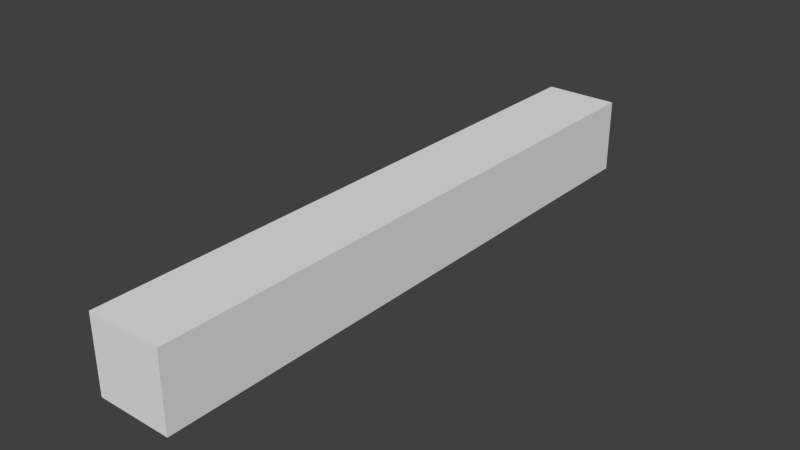 # Source: nullcellbottomwire.blend  (saved by Blender 2.79.0; exported with 4.5.12 LTS)
import bpy
from mathutils import Matrix  # noqa: F401  (used for matrix-valued properties, if any)

bpy.ops.wm.read_factory_settings(use_empty=True)
scene = bpy.context.scene
scene.name = 'Scene'

# ---- collections
col_collection_1 = bpy.data.collections.new('Collection 1'); scene.collection.children.link(col_collection_1)

# ---- materials (node trees are filled in below, after node groups)
mat_material = bpy.data.materials.new('Material')
mat_material.alpha_threshold = 0.0
mat_material.use_transparent_shadow = False
mat_material.roughness = 0.5
mat_material.line_color = (0.0, 0.0, 0.0, 1.0)

# ---- material node trees

# ---- world
world_world = bpy.data.worlds.new('World'); scene.world = world_world
world_world.color = (0.05088, 0.05088, 0.05088)
world_world.use_sun_shadow = False
world_world.sun_shadow_jitter_overblur = 0.0
world_world.cycles.sampling_method = 'NONE'
world_world.cycles.sample_map_resolution = 256

# ---- meshes
me_wire = bpy.data.meshes.new('wire')
me_wire.from_pydata([(-0.125, -1.002, -1.0), (-0.125, 1.002, -1.0), (0.125, 1.002, -1.0), (0.125, -1.002, -1.0), (-0.125, -1.002, -0.75), (-0.125, 1.002, -0.75), (0.125, 1.002, -0.75), (0.125, -1.002, -0.75)], [], [(4, 5, 1, 0), (5, 6, 2, 1), (6, 7, 3, 2), (7, 4, 0, 3), (7, 6, 5, 4)])
_uv = me_wire.uv_layers.new(name='UVMap')
_uv.uv.foreach_set('vector', [0.875, 0.7031, 0.875, 0.9531, 0.8438, 0.9531, 0.8438, 0.7031, 0.8906, 0.9688, 0.9219, 0.9688, 0.9219, 1.0, 0.8906, 1.0, 0.9375, 0.9531, 0.9375, 0.7031, 0.9688, 0.7031, 0.9688, 0.9531, 0.9219, 0.6875, 0.8906, 0.6875, 0.8906, 0.6562, 0.9219, 0.6562, 0.9219, 0.7031, 0.9219, 0.9531, 0.8906, 0.9531, 0.8906, 0.7031])
me_wire.materials.append(mat_material)
me_wire.use_remesh_preserve_volume = False
me_wire.use_remesh_preserve_attributes = False
me_wire.use_mirror_vertex_groups = False
me_wire.update()

# ---- objects
ob_wire = bpy.data.objects.new('wire', me_wire)

# ---- transforms, parenting, visibility, modifiers, constraints
ob_wire.location = (0.0, 0.0, 0.5201)
ob_wire.scale = (0.5, 0.5, 0.5)
ob_wire.lineart.crease_threshold = 0.0

# ---- collection membership
col_collection_1.objects.link(ob_wire)

# ---- scene / render settings (as saved in the file)
scene.frame_start = 1; scene.frame_end = 250; scene.frame_set(1)
scene.render.engine = 'BLENDER_EEVEE_NEXT'
scene.render.image_settings.color_mode = 'RGB'
scene.render.image_settings.compression = 90
scene.render.resolution_percentage = 50
scene.render.dither_intensity = 0.0
scene.cycles.use_denoising = False
scene.cycles.samples = 10
scene.cycles.sampling_pattern = 'TABULATED_SOBOL'
scene.cycles.light_sampling_threshold = 0.0
scene.cycles.use_adaptive_sampling = False
scene.cycles.use_light_tree = False
scene.cycles.blur_glossy = 0.0
scene.cycles.volume_bounces = 1
scene.cycles.pixel_filter_type = 'GAUSSIAN'
scene.cycles.sample_clamp_indirect = 0.0
scene.view_settings.view_transform = 'Standard'
bpy.context.view_layer.update()

# ---- added for rendering (the .blend has no active camera and no usable light): camera, sun
cam_auto = bpy.data.cameras.new('AutoCamera')
cam_auto.lens = 50.0
cam_auto.sensor_width = 36.0
cam_auto.clip_end = 1000.0
ob_auto_camera = bpy.data.objects.new('AutoCamera', cam_auto)
scene.collection.objects.link(ob_auto_camera)
ob_auto_camera.location = (0.941392, -1.12967, 0.835714)
ob_auto_camera.rotation_euler = (1.09748, -7.21219e-08, 0.694738)
scene.camera = ob_auto_camera
light_auto_sun = bpy.data.lights.new('AutoSun', 'SUN')
light_auto_sun.energy = 3.0
light_auto_sun.angle = 0.0523599
ob_auto_sun = bpy.data.objects.new('AutoSun', light_auto_sun)
scene.collection.objects.link(ob_auto_sun)
ob_auto_sun.rotation_euler = (0.872665, 0.174533, 0.523599)
bpy.context.view_layer.update()
